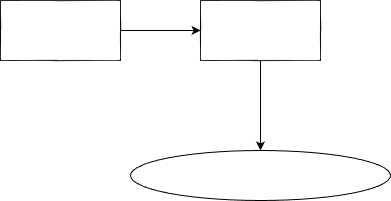

The diagram above was exported from draw.io. Its source (the exported page's mxGraphModel, read from the mxfile embedded in the PNG):
<mxGraphModel dx="1024" dy="654" grid="1" gridSize="10" guides="1" tooltips="1" connect="1" arrows="1" fold="1" page="1" pageScale="1" pageWidth="827" pageHeight="1169" math="0" shadow="0">
  <root>
    <mxCell id="0" />
    <mxCell id="1" parent="0" />
    <mxCell id="_2OTiAdTZBtQqh1H472n-3" value="" style="edgeStyle=orthogonalEdgeStyle;rounded=0;orthogonalLoop=1;jettySize=auto;html=1;" parent="1" source="_2OTiAdTZBtQqh1H472n-1" target="_2OTiAdTZBtQqh1H472n-2" edge="1">
      <mxGeometry relative="1" as="geometry" />
    </mxCell>
    <mxCell id="_2OTiAdTZBtQqh1H472n-1" value="" style="rounded=0;whiteSpace=wrap;html=1;" parent="1" vertex="1">
      <mxGeometry x="90" y="100" width="120" height="60" as="geometry" />
    </mxCell>
    <mxCell id="VSyL7tiCZWLGfl1ZMlxZ-2" value="" style="edgeStyle=orthogonalEdgeStyle;rounded=0;orthogonalLoop=1;jettySize=auto;html=1;" edge="1" parent="1" source="_2OTiAdTZBtQqh1H472n-2" target="VSyL7tiCZWLGfl1ZMlxZ-1">
      <mxGeometry relative="1" as="geometry" />
    </mxCell>
    <mxCell id="_2OTiAdTZBtQqh1H472n-2" value="" style="whiteSpace=wrap;html=1;rounded=0;" parent="1" vertex="1">
      <mxGeometry x="290" y="100" width="120" height="60" as="geometry" />
    </mxCell>
    <mxCell id="VSyL7tiCZWLGfl1ZMlxZ-1" value="" style="ellipse;whiteSpace=wrap;html=1;rounded=0;" vertex="1" parent="1">
      <mxGeometry x="220" y="250" width="260" height="50" as="geometry" />
    </mxCell>
  </root>
</mxGraphModel>